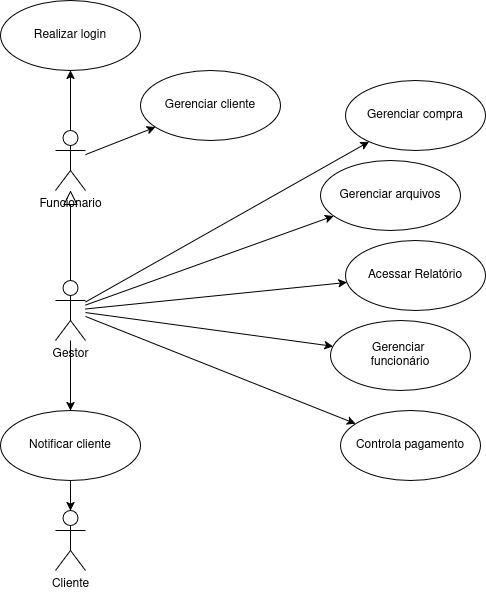

The diagram above was exported from draw.io. Its source (the exported page's mxGraphModel, read from the mxfile embedded in the PNG):
<mxGraphModel dx="1086" dy="336" grid="1" gridSize="10" guides="1" tooltips="1" connect="1" arrows="1" fold="1" page="1" pageScale="1" pageWidth="827" pageHeight="1169" math="0" shadow="0">
  <root>
    <mxCell id="0" />
    <mxCell id="1" parent="0" />
    <mxCell id="4" style="edgeStyle=none;html=1;" parent="1" source="2" target="3" edge="1">
      <mxGeometry relative="1" as="geometry" />
    </mxCell>
    <mxCell id="13" style="edgeStyle=none;html=1;" parent="1" source="2" target="12" edge="1">
      <mxGeometry relative="1" as="geometry" />
    </mxCell>
    <mxCell id="2" value="&lt;div&gt;Funcionario&lt;/div&gt;" style="shape=umlActor;html=1;verticalLabelPosition=bottom;verticalAlign=top;align=center;" parent="1" vertex="1">
      <mxGeometry x="175" y="260" width="30" height="60" as="geometry" />
    </mxCell>
    <mxCell id="3" value="Realizar login" style="ellipse;whiteSpace=wrap;html=1;" parent="1" vertex="1">
      <mxGeometry x="120" y="130" width="140" height="70" as="geometry" />
    </mxCell>
    <mxCell id="11" style="edgeStyle=none;html=1;" parent="1" source="5" target="10" edge="1">
      <mxGeometry relative="1" as="geometry" />
    </mxCell>
    <mxCell id="15" style="edgeStyle=none;html=1;" parent="1" source="5" target="14" edge="1">
      <mxGeometry relative="1" as="geometry" />
    </mxCell>
    <mxCell id="17" style="edgeStyle=none;html=1;" parent="1" source="5" target="16" edge="1">
      <mxGeometry relative="1" as="geometry" />
    </mxCell>
    <mxCell id="19" style="edgeStyle=none;html=1;" parent="1" source="5" target="18" edge="1">
      <mxGeometry relative="1" as="geometry" />
    </mxCell>
    <mxCell id="21" style="edgeStyle=none;html=1;" edge="1" parent="1" source="5" target="20">
      <mxGeometry relative="1" as="geometry" />
    </mxCell>
    <mxCell id="23" style="edgeStyle=none;html=1;" edge="1" parent="1" source="5" target="22">
      <mxGeometry relative="1" as="geometry" />
    </mxCell>
    <mxCell id="5" value="&lt;div&gt;Gestor&lt;/div&gt;" style="shape=umlActor;html=1;verticalLabelPosition=bottom;verticalAlign=top;align=center;" parent="1" vertex="1">
      <mxGeometry x="175" y="410" width="30" height="60" as="geometry" />
    </mxCell>
    <mxCell id="8" value="" style="edgeStyle=none;html=1;endArrow=block;endFill=0;endSize=12;verticalAlign=bottom;exitX=0.5;exitY=0;exitDx=0;exitDy=0;exitPerimeter=0;" parent="1" source="5" target="2" edge="1">
      <mxGeometry width="160" relative="1" as="geometry">
        <mxPoint x="245" y="410" as="sourcePoint" />
        <mxPoint x="405" y="410" as="targetPoint" />
      </mxGeometry>
    </mxCell>
    <mxCell id="10" value="&lt;div&gt;Gerenciar&amp;nbsp;&lt;/div&gt;&lt;div&gt;funcionário&lt;/div&gt;" style="ellipse;whiteSpace=wrap;html=1;" parent="1" vertex="1">
      <mxGeometry x="450" y="450" width="140" height="70" as="geometry" />
    </mxCell>
    <mxCell id="12" value="Gerenciar cliente" style="ellipse;whiteSpace=wrap;html=1;" parent="1" vertex="1">
      <mxGeometry x="260" y="200" width="140" height="70" as="geometry" />
    </mxCell>
    <mxCell id="14" value="Gerenciar arquivos" style="ellipse;whiteSpace=wrap;html=1;" parent="1" vertex="1">
      <mxGeometry x="440" y="290" width="140" height="70" as="geometry" />
    </mxCell>
    <mxCell id="16" value="Acessar Relatório" style="ellipse;whiteSpace=wrap;html=1;" parent="1" vertex="1">
      <mxGeometry x="465" y="370" width="140" height="70" as="geometry" />
    </mxCell>
    <mxCell id="18" value="Gerenciar compra" style="ellipse;whiteSpace=wrap;html=1;" parent="1" vertex="1">
      <mxGeometry x="465" y="210" width="140" height="70" as="geometry" />
    </mxCell>
    <mxCell id="20" value="Controla pagamento" style="ellipse;whiteSpace=wrap;html=1;" vertex="1" parent="1">
      <mxGeometry x="460" y="540" width="140" height="70" as="geometry" />
    </mxCell>
    <mxCell id="22" value="Notificar cliente" style="ellipse;whiteSpace=wrap;html=1;" vertex="1" parent="1">
      <mxGeometry x="120" y="540" width="140" height="70" as="geometry" />
    </mxCell>
    <mxCell id="24" value="Cliente" style="shape=umlActor;html=1;verticalLabelPosition=bottom;verticalAlign=top;align=center;" vertex="1" parent="1">
      <mxGeometry x="175" y="640" width="30" height="60" as="geometry" />
    </mxCell>
    <mxCell id="25" style="edgeStyle=none;html=1;entryX=0.5;entryY=0;entryDx=0;entryDy=0;entryPerimeter=0;" edge="1" parent="1" source="22" target="24">
      <mxGeometry relative="1" as="geometry">
        <mxPoint x="191" y="660" as="targetPoint" />
      </mxGeometry>
    </mxCell>
  </root>
</mxGraphModel>